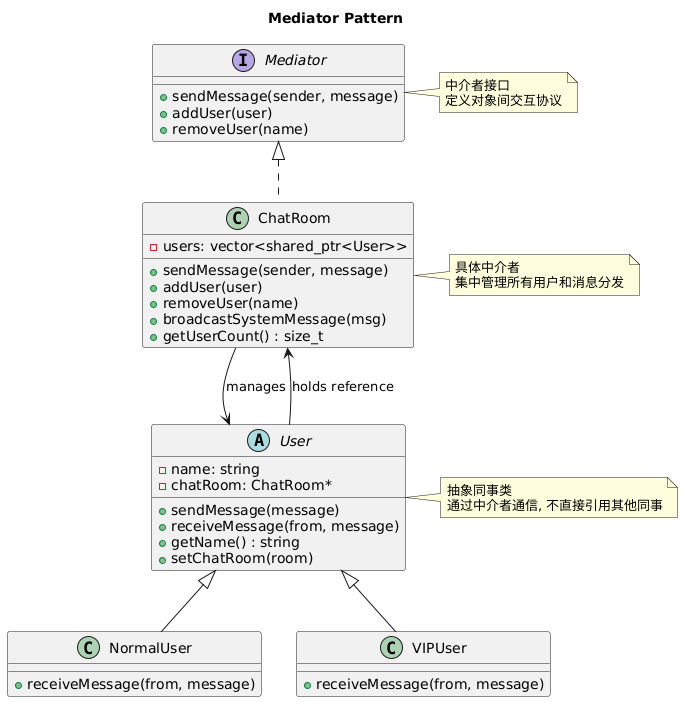

The diagram above was rendered by PlantUML. Its source (embedded in the PNG):
@startuml
title Mediator Pattern

interface Mediator {
    +sendMessage(sender, message)
    +addUser(user)
    +removeUser(name)
}

class ChatRoom {
    -users: vector<shared_ptr<User>>
    +sendMessage(sender, message)
    +addUser(user)
    +removeUser(name)
    +broadcastSystemMessage(msg)
    +getUserCount() : size_t
}

abstract class User {
    -name: string
    -chatRoom: ChatRoom*
    +sendMessage(message)
    +receiveMessage(from, message)
    +getName() : string
    +setChatRoom(room)
}

class NormalUser {
    +receiveMessage(from, message)
}

class VIPUser {
    +receiveMessage(from, message)
}

Mediator <|.. ChatRoom

User <|-- NormalUser
User <|-- VIPUser

ChatRoom --> User : manages
User --> ChatRoom : holds reference

note right of Mediator
  中介者接口
  定义对象间交互协议
end note

note right of ChatRoom
  具体中介者
  集中管理所有用户和消息分发
end note

note right of User
  抽象同事类
  通过中介者通信, 不直接引用其他同事
end note
@enduml